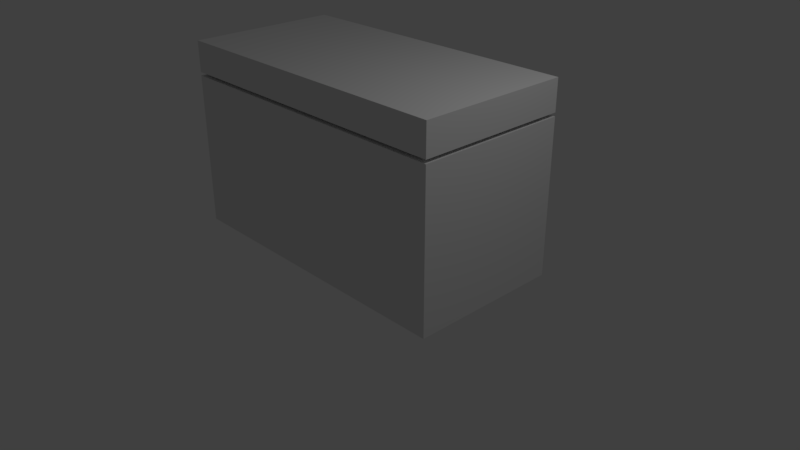 # Source: box2.blend  (saved by Blender 2.79.0; exported with 4.5.12 LTS)
import bpy
from mathutils import Matrix  # noqa: F401  (used for matrix-valued properties, if any)

bpy.ops.wm.read_factory_settings(use_empty=True)
scene = bpy.context.scene
scene.name = 'Scene'

# ---- collections
col_collection_1 = bpy.data.collections.new('Collection 1'); scene.collection.children.link(col_collection_1)

# ---- materials (node trees are filled in below, after node groups)
mat_material = bpy.data.materials.new('Material')
mat_material.alpha_threshold = 0.0
mat_material.use_transparent_shadow = False
mat_material.roughness = 0.5
mat_material.line_color = (0.0, 0.0, 0.0, 1.0)

# ---- material node trees

# ---- world
world_world = bpy.data.worlds.new('World'); scene.world = world_world
world_world.color = (0.05088, 0.05088, 0.05088)
world_world.use_sun_shadow = False
world_world.sun_shadow_jitter_overblur = 0.0
world_world.cycles.sampling_method = 'MANUAL'

# ---- cameras
cam_camera = bpy.data.cameras.new('Camera')
cam_camera.clip_end = 100.0
cam_camera.lens = 35.0
cam_camera.sensor_width = 32.0
cam_camera.sensor_height = 18.0
cam_camera.ortho_scale = 7.314
cam_camera.dof.focus_distance = 0.0
cam_camera.dof.aperture_fstop = 128.0

# ---- lights
light_lamp = bpy.data.lights.new('Lamp', 'POINT')
light_lamp.transmission_factor = 0.0
light_lamp.cutoff_distance = 30.0
light_lamp.energy = 100.0
light_lamp.shadow_buffer_clip_start = 1.001
light_lamp.shadow_soft_size = 0.1
light_lamp.shadow_maximum_resolution = 0.006
light_lamp.use_absolute_resolution = True

# ---- meshes
me_cube_001 = bpy.data.meshes.new('Cube.001')
me_cube_001.from_pydata([(1.0, 1.0, -1.0), (1.0, -1.0, -1.0), (-1.0, -1.0, -1.0), (-1.0, 1.0, -1.0), (1.0, 1.0, 1.0), (1.0, -1.0, 1.0), (-1.0, -1.0, 1.0), (-1.0, 1.0, 1.0)], [], [(0, 1, 2, 3), (4, 7, 6, 5), (0, 4, 5, 1), (1, 5, 6, 2), (2, 6, 7, 3), (4, 0, 3, 7)])
me_cube_001.materials.append(mat_material)
me_cube_001.use_remesh_preserve_volume = False
me_cube_001.use_remesh_preserve_attributes = False
me_cube_001.use_mirror_vertex_groups = False
me_cube_001.update()
me_cube = bpy.data.meshes.new('Cube')
me_cube.from_pydata([(1.0, 1.0, -1.0), (1.0, -1.0, -1.0), (-1.0, -1.0, -1.0), (-1.0, 1.0, -1.0), (1.0, 1.0, 1.0), (1.0, -1.0, 1.0), (-1.0, -1.0, 1.0), (-1.0, 1.0, 1.0)], [], [(0, 1, 2, 3), (4, 7, 6, 5), (0, 4, 5, 1), (1, 5, 6, 2), (2, 6, 7, 3), (4, 0, 3, 7)])
me_cube.materials.append(mat_material)
me_cube.use_remesh_preserve_volume = False
me_cube.use_remesh_preserve_attributes = False
me_cube.use_mirror_vertex_groups = False
me_cube.update()
arm_armature = bpy.data.armatures.new('Armature')  # bones are not reproduced

# ---- objects
ob_armature = bpy.data.objects.new('Armature', arm_armature)
ob_top_cube = bpy.data.objects.new('top_cube', me_cube_001)
ob_bottom_cube = bpy.data.objects.new('bottom_cube', me_cube)
ob_lamp = bpy.data.objects.new('Lamp', light_lamp)
ob_camera = bpy.data.objects.new('Camera', cam_camera)

# ---- transforms, parenting, visibility, modifiers, constraints
ob_armature.location = (0.0, 1.0, 2.126)
ob_armature.rotation_euler = (1.571, -0.0, 0.0)
ob_armature.scale = (1.928, 1.928, 1.928)
ob_armature.show_in_front = True
ob_armature.lineart.crease_threshold = 0.0
ob_top_cube.parent = ob_armature
ob_top_cube.matrix_parent_inverse = Matrix(((0.5187, -0.0, 0.0, -0.0), (0.0, -2.267e-08, 0.5187, -1.103), (0.0, -0.5187, -2.98e-08, 0.5187), (0.0, 0.0, 0.0, 1.0)))
ob_top_cube.location = (0.0, 0.0, 2.375)
ob_top_cube.scale = (2.0, 1.0, 0.2)
ob_top_cube.lock_rotations_4d = False
ob_top_cube.empty_display_type = 'ARROWS'
ob_top_cube.lineart.crease_threshold = 0.0
_vg = ob_top_cube.vertex_groups.new(name='Bone')
_vg.add([0, 1, 2, 3, 4, 5, 6, 7], 1.0, 'REPLACE')
_m = ob_top_cube.modifiers.new('Armature', 'ARMATURE')
_m.object = ob_armature
ob_bottom_cube.parent = ob_armature
ob_bottom_cube.matrix_parent_inverse = Matrix(((0.5187, -0.0, 0.0, -0.0), (0.0, -2.267e-08, 0.5187, -1.103), (0.0, -0.5187, -2.98e-08, 0.5187), (0.0, 0.0, 0.0, 1.0)))
ob_bottom_cube.location = (0.0, 0.0, 1.129)
ob_bottom_cube.scale = (2.0, 1.0, 1.0)
ob_bottom_cube.lock_rotations_4d = False
ob_bottom_cube.empty_display_type = 'ARROWS'
ob_bottom_cube.lineart.crease_threshold = 0.0
_vg = ob_bottom_cube.vertex_groups.new(name='Bone')
_m = ob_bottom_cube.modifiers.new('Armature', 'ARMATURE')
_m.object = ob_armature
ob_lamp.location = (4.076, 0.3028, 5.904)
ob_lamp.rotation_euler = (0.6503, 0.05522, 1.866)
ob_lamp.lock_rotations_4d = False
ob_lamp.empty_display_type = 'ARROWS'
ob_lamp.color = (0.0, 0.0, 0.0, 0.0)
ob_lamp.lineart.crease_threshold = 0.0
ob_camera.location = (7.481, -6.508, 5.344)
ob_camera.rotation_euler = (1.109, 0.0, 0.8149)
ob_camera.lock_rotations_4d = False
ob_camera.empty_display_type = 'ARROWS'
ob_camera.color = (0.0, 0.0, 0.0, 0.0)
ob_camera.display_type = 'WIRE'
ob_camera.lineart.crease_threshold = 0.0

# ---- collection membership
col_collection_1.objects.link(ob_armature)
col_collection_1.objects.link(ob_top_cube)
col_collection_1.objects.link(ob_bottom_cube)
col_collection_1.objects.link(ob_lamp)
col_collection_1.objects.link(ob_camera)

# ---- scene / render settings (as saved in the file)
scene.camera = ob_camera
scene.frame_start = 1; scene.frame_end = 80; scene.frame_set(1)
scene.render.engine = 'BLENDER_EEVEE_NEXT'
scene.render.resolution_percentage = 50
scene.render.dither_intensity = 0.0
scene.cycles.use_denoising = False
scene.cycles.samples = 128
scene.cycles.sampling_pattern = 'TABULATED_SOBOL'
scene.cycles.use_adaptive_sampling = False
scene.cycles.use_light_tree = False
scene.cycles.blur_glossy = 0.0
scene.cycles.sample_clamp_indirect = 0.0
scene.view_settings.view_transform = 'Standard'
bpy.context.view_layer.update()

